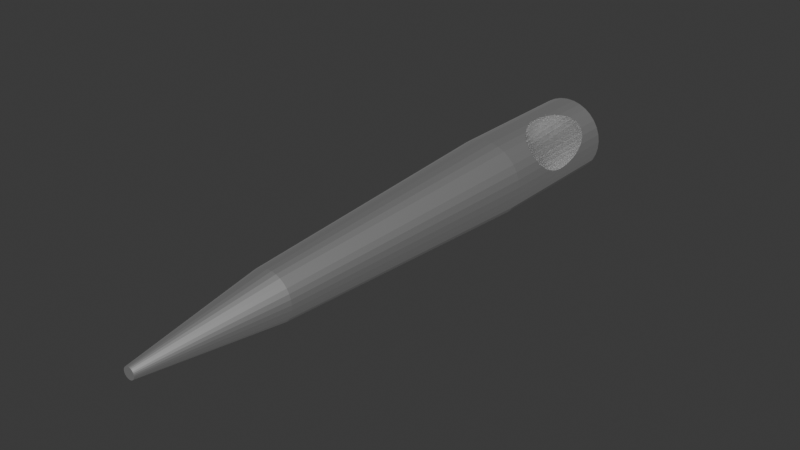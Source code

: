 # Source: needle.blend  (saved by Blender 5.2.45; exported with 4.5.12 LTS)
import bpy
from mathutils import Matrix  # noqa: F401  (used for matrix-valued properties, if any)

bpy.ops.wm.read_factory_settings(use_empty=True)
scene = bpy.context.scene
scene.name = 'Scene'

# ---- materials (node trees are filled in below, after node groups)
mat_material_001 = bpy.data.materials.new('Material.001')

# ---- material node trees
mat_material_001.use_nodes = True; mat_material_001.node_tree.nodes.clear()
_N = mat_material_001.node_tree.nodes; _L = mat_material_001.node_tree.links
n0 = _N.new('ShaderNodeBsdfPrincipled'); n0.name = 'Principled BSDF'; n0.location = (-200, 100)
n0.inputs[0].default_value = (1.0, 1.0, 1.0, 1.0)
n0.inputs[1].default_value = 1.0
n0.inputs[10].default_value = 0.005
n1 = _N.new('ShaderNodeOutputMaterial'); n1.name = 'Material Output'; n1.location = (200, 100)
_L.new(n0.outputs[0], n1.inputs[0])
n1.is_active_output = True

# ---- world
world_world = bpy.data.worlds.new('World'); scene.world = world_world
world_world.use_nodes = True; world_world.node_tree.nodes.clear()
_N = world_world.node_tree.nodes; _L = world_world.node_tree.links
n0 = _N.new('ShaderNodeOutputWorld'); n0.name = 'World Output'; n0.location = (200, 100)
n1 = _N.new('ShaderNodeBackground'); n1.name = 'Background'; n1.location = (-200, 100)
n1.inputs[0].default_value = (0.05088, 0.05088, 0.05088, 1.0)
_L.new(n1.outputs[0], n0.inputs[0])
n0.is_active_output = True
world_world.color = (0.05088, 0.05088, 0.05088)
world_world.sun_shadow_jitter_overblur = 0.0

# ---- meshes
me_plane = bpy.data.meshes.new('Plane')
me_plane.from_pydata([(-1.0, -1.0, 0.0), (1.0, -1.0, 0.0), (-1.0, 1.0, 0.0), (1.0, 1.0, 0.0)], [], [(0, 1, 3, 2)])
_uv = me_plane.uv_layers.new(name='UVMap')
_uv.uv.foreach_set('vector', [0.0, 0.0, 1.0, 0.0, 1.0, 1.0, 0.0, 1.0])
me_plane.update()
me_cylinder = bpy.data.meshes.new('Cylinder')
me_cylinder.from_pydata([(-0.1951, 0.9808, -4.633), (9.038e-16, 1.0, -2.197), (-0.3827, 0.9239, -4.633), (0.1951, 0.9808, -2.197), (-0.5556, 0.8315, -4.633), (0.3827, 0.9239, -2.197), (-0.7071, 0.7071, -4.633), (0.5556, 0.8315, -2.197), (-0.8315, 0.5556, -4.633), (0.7071, 0.7071, -2.197), (-0.9239, 0.3827, -4.633), (0.8315, 0.5556, -2.197), (-0.9808, 0.1951, -4.633), (0.9239, 0.3827, -2.197), (-1.0, 2.842e-14, -4.633), (0.9808, 0.1951, -2.197), (-0.9808, -0.1951, -4.633), (1.0, -2.122e-07, -2.197), (-0.9239, -0.3827, -4.633), (0.9808, -0.1951, -2.197), (-0.8315, -0.5556, -4.633), (0.9239, -0.3827, -2.197), (-0.7071, -0.7071, -4.633), (0.8315, -0.5556, -2.197), (-0.5556, -0.8315, -4.633), (0.7071, -0.7071, -2.197), (-0.3827, -0.9239, -4.633), (0.5556, -0.8315, -2.197), (-0.1951, -0.9808, -4.633), (0.3827, -0.9239, -2.197), (-2.479e-07, -1.0, -4.633), (0.1951, -0.9808, -2.197), (0.1951, -0.9808, -4.633), (9.038e-16, -1.0, -2.197), (0.3827, -0.9239, -4.633), (-0.1951, -0.9808, -2.197), (0.5556, -0.8315, -4.633), (-0.3827, -0.9239, -2.197), (0.7071, -0.7071, -4.633), (-0.5556, -0.8315, -2.197), (0.8315, -0.5556, -4.633), (-0.7071, -0.7071, -2.197), (0.9239, -0.3827, -4.633), (-0.8315, -0.5556, -2.197), (0.9808, -0.1951, -4.633), (-0.9239, -0.3827, -2.197), (1.0, 2.842e-14, -4.633), (-0.9808, -0.1951, -2.197), (0.9808, 0.1951, -4.633), (-1.0, -2.122e-07, -2.197), (0.9239, 0.3827, -4.633), (-0.9808, 0.1951, -2.197), (0.8315, 0.5556, -4.633), (-0.9239, 0.3827, -2.197), (0.7071, 0.7071, -4.633), (-0.8315, 0.5556, -2.197), (0.5556, 0.8315, -4.633), (-0.7071, 0.7071, -2.197), (0.3827, 0.9239, -4.633), (-0.5556, 0.8315, -2.197), (-2.479e-07, 1.0, -4.633), (-0.3827, 0.9239, -2.197), (0.1951, 0.9808, -4.633), (-0.1951, 0.9808, -2.197), (0.1212, 0.6093, 2.642), (5.352e-08, 0.6212, 2.642), (0.2377, 0.5739, 2.642), (0.3451, 0.5165, 2.642), (0.4393, 0.4393, 2.642), (0.5165, 0.3451, 2.642), (0.5739, 0.2377, 2.642), (0.6093, 0.1212, 2.642), (0.6212, -2.358e-08, 2.642), (0.6093, -0.1212, 2.642), (0.5739, -0.2377, 2.642), (0.5165, -0.3451, 2.642), (0.4393, -0.4393, 2.642), (0.3451, -0.5165, 2.642), (0.2377, -0.5739, 2.642), (0.1212, -0.6093, 2.642), (5.352e-08, -0.6212, 2.642), (-0.1212, -0.6093, 2.642), (-0.2377, -0.5739, 2.642), (-0.3451, -0.5165, 2.642), (-0.4393, -0.4393, 2.642), (-0.5165, -0.3451, 2.642), (-0.5739, -0.2377, 2.642), (-0.6093, -0.1212, 2.642), (-0.6212, -2.358e-08, 2.642), (-0.6093, 0.1212, 2.642), (-0.5739, 0.2377, 2.642), (-0.5165, 0.3451, 2.642), (-0.4393, 0.4393, 2.642), (-0.3451, 0.5165, 2.642), (-0.2377, 0.5739, 2.642), (-0.1212, 0.6093, 2.642), (9.066e-08, 0.2295, -5.033), (-0.04477, 0.2251, -5.033), (-0.08782, 0.212, -5.033), (-0.1275, 0.1908, -5.033), (-0.1623, 0.1623, -5.033), (-0.1908, 0.1275, -5.033), (-0.212, 0.08782, -5.033), (-0.2251, 0.04477, -5.033), (-0.2295, 2.24e-07, -5.033), (-0.2251, -0.04477, -5.033), (-0.212, -0.08782, -5.033), (-0.1908, -0.1275, -5.033), (-0.1623, -0.1623, -5.033), (-0.1275, -0.1908, -5.033), (-0.08782, -0.212, -5.033), (-0.04477, -0.2251, -5.033), (8.88e-08, -0.2295, -5.033), (0.04477, -0.2251, -5.033), (0.08782, -0.212, -5.033), (0.1275, -0.1908, -5.033), (0.1623, -0.1623, -5.033), (0.1908, -0.1275, -5.033), (0.212, -0.08782, -5.033), (0.2251, -0.04477, -5.033), (0.2295, 2.221e-07, -5.033), (0.2251, 0.04477, -5.033), (0.212, 0.08782, -5.033), (0.1908, 0.1275, -5.033), (0.1623, 0.1623, -5.033), (0.1275, 0.1908, -5.033), (0.08782, 0.212, -5.033), (0.04477, 0.2251, -5.033), (0.02799, 0.1407, 4.948), (1.139e-07, 0.1435, 4.948), (0.0549, 0.1325, 4.948), (0.0797, 0.1193, 4.948), (0.1014, 0.1014, 4.948), (0.1193, 0.0797, 4.948), (0.1325, 0.0549, 4.948), (0.1407, 0.02799, 4.948), (0.1435, 3.196e-08, 4.948), (0.1407, -0.02799, 4.948), (0.1325, -0.0549, 4.948), (0.1193, -0.0797, 4.948), (0.1014, -0.1014, 4.948), (0.0797, -0.1193, 4.948), (0.0549, -0.1325, 4.948), (0.02799, -0.1407, 4.948), (1.127e-07, -0.1435, 4.948), (-0.02799, -0.1407, 4.948), (-0.0549, -0.1325, 4.948), (-0.0797, -0.1193, 4.948), (-0.1014, -0.1014, 4.948), (-0.1193, -0.0797, 4.948), (-0.1325, -0.0549, 4.948), (-0.1407, -0.02799, 4.948), (-0.1435, 3.312e-08, 4.948), (-0.1407, 0.02799, 4.948), (-0.1325, 0.0549, 4.948), (-0.1193, 0.0797, 4.948), (-0.1014, 0.1014, 4.948), (-0.0797, 0.1193, 4.948), (-0.0549, 0.1325, 4.948), (-0.02799, 0.1407, 4.948)], [], [(21, 23, 40, 42), (47, 49, 14, 16), (29, 31, 32, 34), (11, 13, 50, 52), (55, 57, 6, 8), (37, 39, 24, 26), (19, 21, 42, 44), (63, 1, 60, 0), (1, 3, 62, 60), (45, 47, 16, 18), (27, 29, 34, 36), (9, 11, 52, 54), (53, 55, 8, 10), (35, 37, 26, 28), (17, 19, 44, 46), (61, 63, 0, 2), (43, 45, 18, 20), (25, 27, 36, 38), (7, 9, 54, 56), (51, 53, 10, 12), (33, 35, 28, 30), (15, 17, 46, 48), (59, 61, 2, 4), (41, 43, 20, 22), (23, 25, 38, 40), (5, 7, 56, 58), (49, 51, 12, 14), (31, 33, 30, 32), (13, 15, 48, 50), (12, 10, 102, 103), (39, 37, 82, 83), (57, 59, 4, 6), (3, 5, 58, 62), (77, 76, 140, 141), (57, 55, 91, 92), (13, 11, 69, 70), (31, 29, 78, 79), (49, 47, 87, 88), (5, 3, 64, 66), (23, 21, 74, 75), (41, 39, 83, 84), (59, 57, 92, 93), (15, 13, 70, 71), (33, 31, 79, 80), (51, 49, 88, 89), (7, 5, 66, 67), (25, 23, 75, 76), (43, 41, 84, 85), (61, 59, 93, 94), (17, 15, 71, 72), (35, 33, 80, 81), (53, 51, 89, 90), (9, 7, 67, 68), (27, 25, 76, 77), (45, 43, 85, 86), (63, 61, 94, 95), (19, 17, 72, 73), (37, 35, 81, 82), (55, 53, 90, 91), (11, 9, 68, 69), (29, 27, 77, 78), (47, 45, 86, 87), (3, 1, 65, 64), (1, 63, 95, 65), (21, 19, 73, 74), (39, 41, 22, 24), (127, 126, 125, 124, 123, 122, 121, 120, 119, 118, 117, 116, 115, 114, 113, 112, 111, 110, 109, 108, 107, 106, 105, 104, 103, 102, 101, 100, 99, 98, 97, 96), (48, 46, 120, 121), (30, 28, 111, 112), (32, 30, 112, 113), (14, 12, 103, 104), (50, 48, 121, 122), (16, 14, 104, 105), (52, 50, 122, 123), (34, 32, 113, 114), (0, 60, 96, 97), (36, 34, 114, 115), (18, 16, 105, 106), (54, 52, 123, 124), (20, 18, 106, 107), (56, 54, 124, 125), (2, 0, 97, 98), (38, 36, 115, 116), (4, 2, 98, 99), (40, 38, 116, 117), (22, 20, 107, 108), (58, 56, 125, 126), (24, 22, 108, 109), (62, 58, 126, 127), (6, 4, 99, 100), (42, 40, 117, 118), (8, 6, 100, 101), (44, 42, 118, 119), (26, 24, 109, 110), (60, 62, 127, 96), (28, 26, 110, 111), (10, 8, 101, 102), (46, 44, 119, 120), (128, 129, 159, 158, 157, 156, 155, 154, 153, 152, 151, 150, 149, 148, 147, 146, 145, 144, 143, 142, 141, 140, 139, 138, 137, 136, 135, 134, 133, 132, 131, 130), (91, 90, 154, 155), (78, 77, 141, 142), (64, 65, 129, 128), (92, 91, 155, 156), (79, 78, 142, 143), (66, 64, 128, 130), (93, 92, 156, 157), (80, 79, 143, 144), (67, 66, 130, 131), (94, 93, 157, 158), (81, 80, 144, 145), (68, 67, 131, 132), (95, 94, 158, 159), (82, 81, 145, 146), (69, 68, 132, 133), (65, 95, 159, 129), (83, 82, 146, 147), (70, 69, 133, 134), (84, 83, 147, 148), (71, 70, 134, 135), (85, 84, 148, 149), (72, 71, 135, 136), (86, 85, 149, 150), (73, 72, 136, 137), (87, 86, 150, 151), (74, 73, 137, 138), (88, 87, 151, 152), (75, 74, 138, 139), (89, 88, 152, 153), (76, 75, 139, 140), (90, 89, 153, 154)])
_uv = me_cylinder.uv_layers.new(name='UVMap')
_uv.uv.foreach_set('vector', [0.6875, 1.0, 0.6562, 1.0, 0.6562, 1.0, 0.6875, 1.0, 0.2812, 1.0, 0.25, 1.0, 0.25, 1.0, 0.2812, 1.0, 0.5625, 1.0, 0.5312, 1.0, 0.5312, 1.0, 0.5625, 1.0, 0.8438, 1.0, 0.8125, 1.0, 0.8125, 1.0, 0.8438, 1.0, 0.1562, 1.0, 0.125, 1.0, 0.125, 1.0, 0.1562, 1.0, 0.4375, 1.0, 0.4062, 1.0, 0.4062, 1.0, 0.4375, 1.0, 0.7188, 1.0, 0.6875, 1.0, 0.6875, 1.0, 0.7188, 1.0, 0.03125, 1.0, 0.0, 1.0, 0.0, 1.0, 0.03125, 1.0, 1.0, 1.0, 0.9688, 1.0, 0.9688, 1.0, 1.0, 1.0, 0.3125, 1.0, 0.2812, 1.0, 0.2812, 1.0, 0.3125, 1.0, 0.5938, 1.0, 0.5625, 1.0, 0.5625, 1.0, 0.5938, 1.0, 0.875, 1.0, 0.8438, 1.0, 0.8438, 1.0, 0.875, 1.0, 0.1875, 1.0, 0.1562, 1.0, 0.1562, 1.0, 0.1875, 1.0, 0.4688, 1.0, 0.4375, 1.0, 0.4375, 1.0, 0.4688, 1.0, 0.75, 1.0, 0.7188, 1.0, 0.7188, 1.0, 0.75, 1.0, 0.0625, 1.0, 0.03125, 1.0, 0.03125, 1.0, 0.0625, 1.0, 0.3438, 1.0, 0.3125, 1.0, 0.3125, 1.0, 0.3438, 1.0, 0.625, 1.0, 0.5938, 1.0, 0.5938, 1.0, 0.625, 1.0, 0.9062, 1.0, 0.875, 1.0, 0.875, 1.0, 0.9062, 1.0, 0.2188, 1.0, 0.1875, 1.0, 0.1875, 1.0, 0.2188, 1.0, 0.5, 1.0, 0.4688, 1.0, 0.4688, 1.0, 0.5, 1.0, 0.7812, 1.0, 0.75, 1.0, 0.75, 1.0, 0.7812, 1.0, 0.09375, 1.0, 0.0625, 1.0, 0.0625, 1.0, 0.09375, 1.0, 0.375, 1.0, 0.3438, 1.0, 0.3438, 1.0, 0.375, 1.0, 0.6562, 1.0, 0.625, 1.0, 0.625, 1.0, 0.6562, 1.0, 0.9375, 1.0, 0.9062, 1.0, 0.9062, 1.0, 0.9375, 1.0, 0.25, 1.0, 0.2188, 1.0, 0.2188, 1.0, 0.25, 1.0, 0.5312, 1.0, 0.5, 1.0, 0.5, 1.0, 0.5312, 1.0, 0.8125, 1.0, 0.7812, 1.0, 0.7812, 1.0, 0.8125, 1.0, 0.2188, 1.0, 0.1875, 1.0, 0.1875, 1.0, 0.2188, 1.0, 0.4062, 1.0, 0.4375, 1.0, 0.4375, 1.0, 0.4062, 1.0, 0.125, 1.0, 0.09375, 1.0, 0.09375, 1.0, 0.125, 1.0, 0.9688, 1.0, 0.9375, 1.0, 0.9375, 1.0, 0.9688, 1.0, 0.5938, 1.0, 0.625, 1.0, 0.625, 1.0, 0.5938, 1.0, 0.125, 1.0, 0.1562, 1.0, 0.1562, 1.0, 0.125, 1.0, 0.8125, 1.0, 0.8438, 1.0, 0.8438, 1.0, 0.8125, 1.0, 0.5312, 1.0, 0.5625, 1.0, 0.5625, 1.0, 0.5312, 1.0, 0.25, 1.0, 0.2812, 1.0, 0.2812, 1.0, 0.25, 1.0, 0.9375, 1.0, 0.9688, 1.0, 0.9688, 1.0, 0.9375, 1.0, 0.6562, 1.0, 0.6875, 1.0, 0.6875, 1.0, 0.6562, 1.0, 0.375, 1.0, 0.4062, 1.0, 0.4062, 1.0, 0.375, 1.0, 0.09375, 1.0, 0.125, 1.0, 0.125, 1.0, 0.09375, 1.0, 0.7812, 1.0, 0.8125, 1.0, 0.8125, 1.0, 0.7812, 1.0, 0.5, 1.0, 0.5312, 1.0, 0.5312, 1.0, 0.5, 1.0, 0.2188, 1.0, 0.25, 1.0, 0.25, 1.0, 0.2188, 1.0, 0.9062, 1.0, 0.9375, 1.0, 0.9375, 1.0, 0.9062, 1.0, 0.625, 1.0, 0.6562, 1.0, 0.6562, 1.0, 0.625, 1.0, 0.3438, 1.0, 0.375, 1.0, 0.375, 1.0, 0.3438, 1.0, 0.0625, 1.0, 0.09375, 1.0, 0.09375, 1.0, 0.0625, 1.0, 0.75, 1.0, 0.7812, 1.0, 0.7812, 1.0, 0.75, 1.0, 0.4688, 1.0, 0.5, 1.0, 0.5, 1.0, 0.4688, 1.0, 0.1875, 1.0, 0.2188, 1.0, 0.2188, 1.0, 0.1875, 1.0, 0.875, 1.0, 0.9062, 1.0, 0.9062, 1.0, 0.875, 1.0, 0.5938, 1.0, 0.625, 1.0, 0.625, 1.0, 0.5938, 1.0, 0.3125, 1.0, 0.3438, 1.0, 0.3438, 1.0, 0.3125, 1.0, 0.03125, 1.0, 0.0625, 1.0, 0.0625, 1.0, 0.03125, 1.0, 0.7188, 1.0, 0.75, 1.0, 0.75, 1.0, 0.7188, 1.0, 0.4375, 1.0, 0.4688, 1.0, 0.4688, 1.0, 0.4375, 1.0, 0.1562, 1.0, 0.1875, 1.0, 0.1875, 1.0, 0.1562, 1.0, 0.8438, 1.0, 0.875, 1.0, 0.875, 1.0, 0.8438, 1.0, 0.5625, 1.0, 0.5938, 1.0, 0.5938, 1.0, 0.5625, 1.0, 0.2812, 1.0, 0.3125, 1.0, 0.3125, 1.0, 0.2812, 1.0, 0.9688, 1.0, 1.0, 1.0, 1.0, 1.0, 0.9688, 1.0, 0.0, 1.0, 0.03125, 1.0, 0.03125, 1.0, 0.0, 1.0, 0.6875, 1.0, 0.7188, 1.0, 0.7188, 1.0, 0.6875, 1.0, 0.4062, 1.0, 0.375, 1.0, 0.375, 1.0, 0.4062, 1.0, 0.9688, 1.0, 0.9375, 1.0, 0.9062, 1.0, 0.875, 1.0, 0.8438, 1.0, 0.8125, 1.0, 0.7812, 1.0, 0.75, 1.0, 0.7188, 1.0, 0.6875, 1.0, 0.6562, 1.0, 0.625, 1.0, 0.5938, 1.0, 0.5625, 1.0, 0.5312, 1.0, 0.5, 1.0, 0.4688, 1.0, 0.4375, 1.0, 0.4062, 1.0, 0.375, 1.0, 0.3438, 1.0, 0.3125, 1.0, 0.2812, 1.0, 0.25, 1.0, 0.2188, 1.0, 0.1875, 1.0, 0.1562, 1.0, 0.125, 1.0, 0.09375, 1.0, 0.0625, 1.0, 0.03125, 1.0, 0.0, 1.0, 0.7812, 1.0, 0.75, 1.0, 0.75, 1.0, 0.7812, 1.0, 0.5, 1.0, 0.4688, 1.0, 0.4688, 1.0, 0.5, 1.0, 0.5312, 1.0, 0.5, 1.0, 0.5, 1.0, 0.5312, 1.0, 0.25, 1.0, 0.2188, 1.0, 0.2188, 1.0, 0.25, 1.0, 0.8125, 1.0, 0.7812, 1.0, 0.7812, 1.0, 0.8125, 1.0, 0.2812, 1.0, 0.25, 1.0, 0.25, 1.0, 0.2812, 1.0, 0.8438, 1.0, 0.8125, 1.0, 0.8125, 1.0, 0.8438, 1.0, 0.5625, 1.0, 0.5312, 1.0, 0.5312, 1.0, 0.5625, 1.0, 0.03125, 1.0, 0.0, 1.0, 0.0, 1.0, 0.03125, 1.0, 0.5938, 1.0, 0.5625, 1.0, 0.5625, 1.0, 0.5938, 1.0, 0.3125, 1.0, 0.2812, 1.0, 0.2812, 1.0, 0.3125, 1.0, 0.875, 1.0, 0.8438, 1.0, 0.8438, 1.0, 0.875, 1.0, 0.3438, 1.0, 0.3125, 1.0, 0.3125, 1.0, 0.3438, 1.0, 0.9062, 1.0, 0.875, 1.0, 0.875, 1.0, 0.9062, 1.0, 0.0625, 1.0, 0.03125, 1.0, 0.03125, 1.0, 0.0625, 1.0, 0.625, 1.0, 0.5938, 1.0, 0.5938, 1.0, 0.625, 1.0, 0.09375, 1.0, 0.0625, 1.0, 0.0625, 1.0, 0.09375, 1.0, 0.6562, 1.0, 0.625, 1.0, 0.625, 1.0, 0.6562, 1.0, 0.375, 1.0, 0.3438, 1.0, 0.3438, 1.0, 0.375, 1.0, 0.9375, 1.0, 0.9062, 1.0, 0.9062, 1.0, 0.9375, 1.0, 0.4062, 1.0, 0.375, 1.0, 0.375, 1.0, 0.4062, 1.0, 0.9688, 1.0, 0.9375, 1.0, 0.9375, 1.0, 0.9688, 1.0, 0.125, 1.0, 0.09375, 1.0, 0.09375, 1.0, 0.125, 1.0, 0.6875, 1.0, 0.6562, 1.0, 0.6562, 1.0, 0.6875, 1.0, 0.1562, 1.0, 0.125, 1.0, 0.125, 1.0, 0.1562, 1.0, 0.7188, 1.0, 0.6875, 1.0, 0.6875, 1.0, 0.7188, 1.0, 0.4375, 1.0, 0.4062, 1.0, 0.4062, 1.0, 0.4375, 1.0, 1.0, 1.0, 0.9688, 1.0, 0.9688, 1.0, 1.0, 1.0, 0.4688, 1.0, 0.4375, 1.0, 0.4375, 1.0, 0.4688, 1.0, 0.1875, 1.0, 0.1562, 1.0, 0.1562, 1.0, 0.1875, 1.0, 0.75, 1.0, 0.7188, 1.0, 0.7188, 1.0, 0.75, 1.0, 0.2968, 0.4854, 0.25, 0.49, 0.2032, 0.4854, 0.1582, 0.4717, 0.1167, 0.4496, 0.08029, 0.4197, 0.05045, 0.3833, 0.02827, 0.3418, 0.01461, 0.2968, 0.01, 0.25, 0.01461, 0.2032, 0.02827, 0.1582, 0.05045, 0.1167, 0.08029, 0.08029, 0.1167, 0.05045, 0.1582, 0.02827, 0.2032, 0.01461, 0.25, 0.01, 0.2968, 0.01461, 0.3418, 0.02827, 0.3833, 0.05045, 0.4197, 0.08029, 0.4496, 0.1167, 0.4717, 0.1582, 0.4854, 0.2032, 0.49, 0.25, 0.4854, 0.2968, 0.4717, 0.3418, 0.4496, 0.3833, 0.4197, 0.4197, 0.3833, 0.4496, 0.3418, 0.4717, 0.1562, 1.0, 0.1875, 1.0, 0.1875, 1.0, 0.1562, 1.0, 0.5625, 1.0, 0.5938, 1.0, 0.5938, 1.0, 0.5625, 1.0, 0.9688, 1.0, 1.0, 1.0, 1.0, 1.0, 0.9688, 1.0, 0.125, 1.0, 0.1562, 1.0, 0.1562, 1.0, 0.125, 1.0, 0.5312, 1.0, 0.5625, 1.0, 0.5625, 1.0, 0.5312, 1.0, 0.9375, 1.0, 0.9688, 1.0, 0.9688, 1.0, 0.9375, 1.0, 0.09375, 1.0, 0.125, 1.0, 0.125, 1.0, 0.09375, 1.0, 0.5, 1.0, 0.5312, 1.0, 0.5312, 1.0, 0.5, 1.0, 0.9062, 1.0, 0.9375, 1.0, 0.9375, 1.0, 0.9062, 1.0, 0.0625, 1.0, 0.09375, 1.0, 0.09375, 1.0, 0.0625, 1.0, 0.4688, 1.0, 0.5, 1.0, 0.5, 1.0, 0.4688, 1.0, 0.875, 1.0, 0.9062, 1.0, 0.9062, 1.0, 0.875, 1.0, 0.03125, 1.0, 0.0625, 1.0, 0.0625, 1.0, 0.03125, 1.0, 0.4375, 1.0, 0.4688, 1.0, 0.4688, 1.0, 0.4375, 1.0, 0.8438, 1.0, 0.875, 1.0, 0.875, 1.0, 0.8438, 1.0, 0.0, 1.0, 0.03125, 1.0, 0.03125, 1.0, 0.0, 1.0, 0.4062, 1.0, 0.4375, 1.0, 0.4375, 1.0, 0.4062, 1.0, 0.8125, 1.0, 0.8438, 1.0, 0.8438, 1.0, 0.8125, 1.0, 0.375, 1.0, 0.4062, 1.0, 0.4062, 1.0, 0.375, 1.0, 0.7812, 1.0, 0.8125, 1.0, 0.8125, 1.0, 0.7812, 1.0, 0.3438, 1.0, 0.375, 1.0, 0.375, 1.0, 0.3438, 1.0, 0.75, 1.0, 0.7812, 1.0, 0.7812, 1.0, 0.75, 1.0, 0.3125, 1.0, 0.3438, 1.0, 0.3438, 1.0, 0.3125, 1.0, 0.7188, 1.0, 0.75, 1.0, 0.75, 1.0, 0.7188, 1.0, 0.2812, 1.0, 0.3125, 1.0, 0.3125, 1.0, 0.2812, 1.0, 0.6875, 1.0, 0.7188, 1.0, 0.7188, 1.0, 0.6875, 1.0, 0.25, 1.0, 0.2812, 1.0, 0.2812, 1.0, 0.25, 1.0, 0.6562, 1.0, 0.6875, 1.0, 0.6875, 1.0, 0.6562, 1.0, 0.2188, 1.0, 0.25, 1.0, 0.25, 1.0, 0.2188, 1.0, 0.625, 1.0, 0.6562, 1.0, 0.6562, 1.0, 0.625, 1.0, 0.1875, 1.0, 0.2188, 1.0, 0.2188, 1.0, 0.1875, 1.0])
me_cylinder.materials.append(mat_material_001)
me_cylinder.update()
me_cylinder_002 = bpy.data.meshes.new('Cylinder.002')
me_cylinder_002.from_pydata([(-0.4472, 0.9086, -0.9477), (0.4707, 0.8708, 1.185), (-0.2521, 0.8894, -0.9477), (0.6658, 0.8516, 1.185), (-0.06452, 0.8325, -0.9477), (0.8534, 0.7947, 1.185), (0.1084, 0.7401, -0.9477), (1.026, 0.7023, 1.185), (0.2599, 0.6157, -0.9477), (1.178, 0.5779, 1.185), (0.3843, 0.4642, -0.9477), (1.302, 0.4264, 1.185), (0.4767, 0.2913, -0.9477), (1.395, 0.2535, 1.185), (0.5336, 0.1037, -0.9477), (1.452, 0.06593, 1.185), (0.5528, -0.09139, -0.9477), (1.471, -0.1292, 1.185), (0.5336, -0.2865, -0.9477), (1.452, -0.3243, 1.185), (0.4767, -0.4741, -0.9477), (1.395, -0.5118, 1.185), (0.3843, -0.647, -0.9477), (1.302, -0.6847, 1.185), (0.2599, -0.7985, -0.9477), (1.178, -0.8363, 1.185), (0.1084, -0.9229, -0.9477), (1.026, -0.9606, 1.185), (-0.06452, -1.015, -0.9477), (0.8534, -1.053, 1.185), (-0.2521, -1.072, -0.9477), (0.6658, -1.11, 1.185), (-0.4472, -1.091, -0.9477), (0.4707, -1.129, 1.185), (-0.6423, -1.072, -0.9477), (0.2757, -1.11, 1.185), (-0.8299, -1.015, -0.9477), (0.08806, -1.053, 1.185), (-1.003, -0.9229, -0.9477), (-0.08482, -0.9606, 1.185), (-1.154, -0.7985, -0.9477), (-0.2364, -0.8363, 1.185), (-1.279, -0.647, -0.9477), (-0.3607, -0.6847, 1.185), (-1.371, -0.4741, -0.9477), (-0.4531, -0.5118, 1.185), (-1.428, -0.2865, -0.9477), (-0.51, -0.3243, 1.185), (-1.447, -0.09139, -0.9477), (-0.5293, -0.1292, 1.185), (-1.428, 0.1037, -0.9477), (-0.51, 0.06593, 1.185), (-1.371, 0.2913, -0.9477), (-0.4531, 0.2535, 1.185), (-1.279, 0.4642, -0.9477), (-0.3607, 0.4264, 1.185), (-1.154, 0.6157, -0.9477), (-0.2364, 0.5779, 1.185), (-1.003, 0.7401, -0.9477), (-0.08482, 0.7023, 1.185), (-0.8299, 0.8325, -0.9477), (0.08806, 0.7947, 1.185), (-0.6423, 0.8894, -0.9477), (0.2757, 0.8516, 1.185)], [], [(0, 1, 3, 2), (2, 3, 5, 4), (4, 5, 7, 6), (6, 7, 9, 8), (8, 9, 11, 10), (10, 11, 13, 12), (12, 13, 15, 14), (14, 15, 17, 16), (16, 17, 19, 18), (18, 19, 21, 20), (20, 21, 23, 22), (22, 23, 25, 24), (24, 25, 27, 26), (26, 27, 29, 28), (28, 29, 31, 30), (30, 31, 33, 32), (32, 33, 35, 34), (34, 35, 37, 36), (36, 37, 39, 38), (38, 39, 41, 40), (40, 41, 43, 42), (42, 43, 45, 44), (44, 45, 47, 46), (46, 47, 49, 48), (48, 49, 51, 50), (50, 51, 53, 52), (52, 53, 55, 54), (54, 55, 57, 56), (56, 57, 59, 58), (58, 59, 61, 60), (3, 1, 63, 61, 59, 57, 55, 53, 51, 49, 47, 45, 43, 41, 39, 37, 35, 33, 31, 29, 27, 25, 23, 21, 19, 17, 15, 13, 11, 9, 7, 5), (60, 61, 63, 62), (62, 63, 1, 0), (0, 2, 4, 6, 8, 10, 12, 14, 16, 18, 20, 22, 24, 26, 28, 30, 32, 34, 36, 38, 40, 42, 44, 46, 48, 50, 52, 54, 56, 58, 60, 62)])
_uv = me_cylinder_002.uv_layers.new(name='UVMap')
_uv.uv.foreach_set('vector', [1.0, 0.5, 1.0, 1.0, 0.9688, 1.0, 0.9688, 0.5, 0.9688, 0.5, 0.9688, 1.0, 0.9375, 1.0, 0.9375, 0.5, 0.9375, 0.5, 0.9375, 1.0, 0.9062, 1.0, 0.9062, 0.5, 0.9062, 0.5, 0.9062, 1.0, 0.875, 1.0, 0.875, 0.5, 0.875, 0.5, 0.875, 1.0, 0.8438, 1.0, 0.8438, 0.5, 0.8438, 0.5, 0.8438, 1.0, 0.8125, 1.0, 0.8125, 0.5, 0.8125, 0.5, 0.8125, 1.0, 0.7812, 1.0, 0.7812, 0.5, 0.7812, 0.5, 0.7812, 1.0, 0.75, 1.0, 0.75, 0.5, 0.75, 0.5, 0.75, 1.0, 0.7188, 1.0, 0.7188, 0.5, 0.7188, 0.5, 0.7188, 1.0, 0.6875, 1.0, 0.6875, 0.5, 0.6875, 0.5, 0.6875, 1.0, 0.6562, 1.0, 0.6562, 0.5, 0.6562, 0.5, 0.6562, 1.0, 0.625, 1.0, 0.625, 0.5, 0.625, 0.5, 0.625, 1.0, 0.5938, 1.0, 0.5938, 0.5, 0.5938, 0.5, 0.5938, 1.0, 0.5625, 1.0, 0.5625, 0.5, 0.5625, 0.5, 0.5625, 1.0, 0.5312, 1.0, 0.5312, 0.5, 0.5312, 0.5, 0.5312, 1.0, 0.5, 1.0, 0.5, 0.5, 0.5, 0.5, 0.5, 1.0, 0.4688, 1.0, 0.4688, 0.5, 0.4688, 0.5, 0.4688, 1.0, 0.4375, 1.0, 0.4375, 0.5, 0.4375, 0.5, 0.4375, 1.0, 0.4062, 1.0, 0.4062, 0.5, 0.4062, 0.5, 0.4062, 1.0, 0.375, 1.0, 0.375, 0.5, 0.375, 0.5, 0.375, 1.0, 0.3438, 1.0, 0.3438, 0.5, 0.3438, 0.5, 0.3438, 1.0, 0.3125, 1.0, 0.3125, 0.5, 0.3125, 0.5, 0.3125, 1.0, 0.2812, 1.0, 0.2812, 0.5, 0.2812, 0.5, 0.2812, 1.0, 0.25, 1.0, 0.25, 0.5, 0.25, 0.5, 0.25, 1.0, 0.2188, 1.0, 0.2188, 0.5, 0.2188, 0.5, 0.2188, 1.0, 0.1875, 1.0, 0.1875, 0.5, 0.1875, 0.5, 0.1875, 1.0, 0.1562, 1.0, 0.1562, 0.5, 0.1562, 0.5, 0.1562, 1.0, 0.125, 1.0, 0.125, 0.5, 0.125, 0.5, 0.125, 1.0, 0.09375, 1.0, 0.09375, 0.5, 0.09375, 0.5, 0.09375, 1.0, 0.0625, 1.0, 0.0625, 0.5, 0.2968, 0.4854, 0.25, 0.49, 0.2032, 0.4854, 0.1582, 0.4717, 0.1167, 0.4496, 0.08029, 0.4197, 0.05045, 0.3833, 0.02827, 0.3418, 0.01461, 0.2968, 0.01, 0.25, 0.01461, 0.2032, 0.02827, 0.1582, 0.05045, 0.1167, 0.08029, 0.08029, 0.1167, 0.05045, 0.1582, 0.02827, 0.2032, 0.01461, 0.25, 0.01, 0.2968, 0.01461, 0.3418, 0.02827, 0.3833, 0.05045, 0.4197, 0.08029, 0.4496, 0.1167, 0.4717, 0.1582, 0.4854, 0.2032, 0.49, 0.25, 0.4854, 0.2968, 0.4717, 0.3418, 0.4496, 0.3833, 0.4197, 0.4197, 0.3833, 0.4496, 0.3418, 0.4717, 0.0625, 0.5, 0.0625, 1.0, 0.03125, 1.0, 0.03125, 0.5, 0.03125, 0.5, 0.03125, 1.0, 0.0, 1.0, 0.0, 0.5, 0.75, 0.49, 0.7968, 0.4854, 0.8418, 0.4717, 0.8833, 0.4496, 0.9197, 0.4197, 0.9496, 0.3833, 0.9717, 0.3418, 0.9854, 0.2968, 0.99, 0.25, 0.9854, 0.2032, 0.9717, 0.1582, 0.9496, 0.1167, 0.9197, 0.08029, 0.8833, 0.05045, 0.8418, 0.02827, 0.7968, 0.01461, 0.75, 0.01, 0.7032, 0.01461, 0.6582, 0.02827, 0.6167, 0.05045, 0.5803, 0.08029, 0.5504, 0.1167, 0.5283, 0.1582, 0.5146, 0.2032, 0.51, 0.25, 0.5146, 0.2968, 0.5283, 0.3418, 0.5504, 0.3833, 0.5803, 0.4197, 0.6167, 0.4496, 0.6582, 0.4717, 0.7032, 0.4854])
me_cylinder_002.update()

# ---- objects
ob_plane = bpy.data.objects.new('Plane', me_plane)
ob_cylinder = bpy.data.objects.new('Cylinder', me_cylinder)
ob_cutout = bpy.data.objects.new('Cutout', me_cylinder_002)

# ---- transforms, parenting, visibility, modifiers, constraints
ob_plane.location = (0.0, 0.0, 0.0)
ob_plane.scale = (0.5, 0.5, 0.5)
ob_plane.hide_render = True
ob_cylinder.location = (0.0, -0.03584, 0.05017)
ob_cylinder.rotation_euler = (1.571, -0.04316, 0.0)
ob_cylinder.scale = (0.0277, 0.0277, 0.04205)
_m = ob_cylinder.modifiers.new('Boolean', 'BOOLEAN')
_m.object = ob_cutout
ob_cutout.location = (0.0, 0.113, 0.05017)
ob_cutout.rotation_euler = (-0.0, 3.801, -0.0)
ob_cutout.scale = (0.01964, 0.03117, 0.04278)
ob_cutout.hide_render = True

# ---- collection membership
scene.collection.objects.link(ob_plane)
scene.collection.objects.link(ob_cylinder)
scene.collection.objects.link(ob_cutout)

# ---- scene / render settings (as saved in the file)
scene.frame_start = 1; scene.frame_end = 250; scene.frame_set(1)
scene.render.engine = 'BLENDER_EEVEE_NEXT'
scene.render.bake_bias = 0.0
scene.render.bake_samples = 0
scene.render.compositor_device = 'GPU'
scene.eevee.use_volume_custom_range = False
scene.eevee.fast_gi_thickness_near = 0.1
scene.eevee.fast_gi_thickness_far = 0.0
scene.eevee.ray_tracing_options.screen_trace_thickness = 0.1
bpy.context.view_layer.update()

# ---- added for rendering (the .blend has no active camera and no usable light): camera, sun
cam_auto = bpy.data.cameras.new('AutoCamera')
cam_auto.lens = 50.0
cam_auto.sensor_width = 36.0
cam_auto.clip_end = 1000.0
ob_auto_camera = bpy.data.objects.new('AutoCamera', cam_auto)
scene.collection.objects.link(ob_auto_camera)
ob_auto_camera.location = (0.395586, -0.508743, 0.366635)
ob_auto_camera.rotation_euler = (1.09748, -7.21219e-08, 0.694738)
scene.camera = ob_auto_camera
light_auto_sun = bpy.data.lights.new('AutoSun', 'SUN')
light_auto_sun.energy = 3.0
light_auto_sun.angle = 0.0523599
ob_auto_sun = bpy.data.objects.new('AutoSun', light_auto_sun)
scene.collection.objects.link(ob_auto_sun)
ob_auto_sun.rotation_euler = (0.872665, 0.174533, 0.523599)
bpy.context.view_layer.update()
